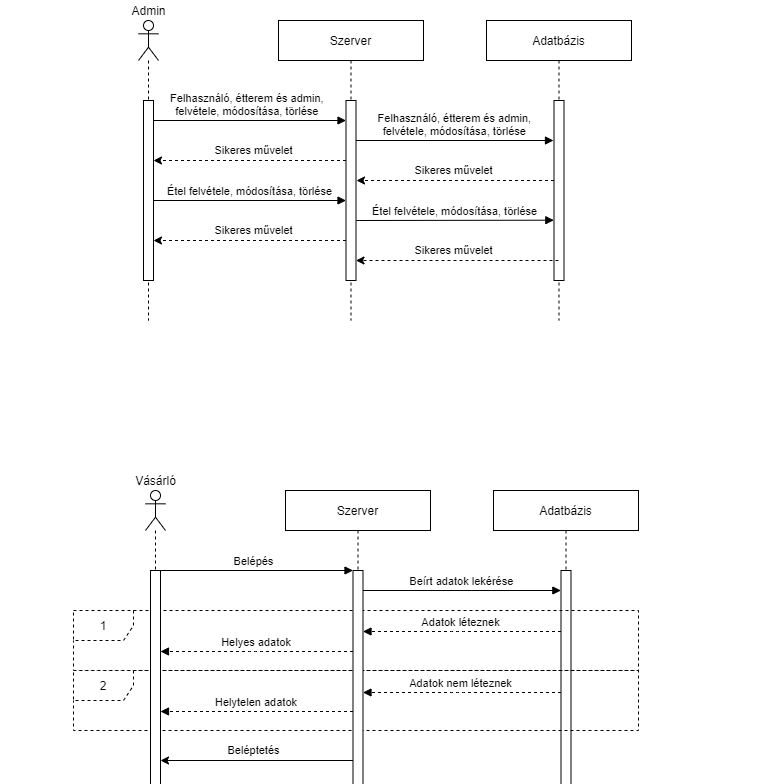

The diagram above was exported from draw.io. Its source (the exported page's mxGraphModel, read from the mxfile embedded in the PNG):
<mxGraphModel dx="1673" dy="867" grid="1" gridSize="10" guides="1" tooltips="1" connect="1" arrows="1" fold="1" page="1" pageScale="1" pageWidth="850" pageHeight="1100" math="0" shadow="0">
  <root>
    <mxCell id="0" />
    <mxCell id="1" parent="0" />
    <mxCell id="3nuBFxr9cyL0pnOWT2aG-5" value="Adatbázis" style="shape=umlLifeline;perimeter=lifelinePerimeter;container=1;collapsible=0;recursiveResize=0;rounded=0;shadow=0;strokeWidth=1;" parent="1" vertex="1">
      <mxGeometry x="541" y="570" width="145" height="330" as="geometry" />
    </mxCell>
    <mxCell id="3nuBFxr9cyL0pnOWT2aG-6" value="" style="points=[];perimeter=orthogonalPerimeter;rounded=0;shadow=0;strokeWidth=1;" parent="3nuBFxr9cyL0pnOWT2aG-5" vertex="1">
      <mxGeometry x="67.5" y="80" width="10" height="220" as="geometry" />
    </mxCell>
    <mxCell id="EkZKE-zAxKMY0Usb08WB-11" value="&lt;div&gt;1&lt;/div&gt;" style="shape=umlFrame;whiteSpace=wrap;html=1;dashed=1;" parent="3nuBFxr9cyL0pnOWT2aG-5" vertex="1">
      <mxGeometry x="-420" y="120" width="565" height="60" as="geometry" />
    </mxCell>
    <mxCell id="EkZKE-zAxKMY0Usb08WB-12" value="2" style="shape=umlFrame;whiteSpace=wrap;html=1;dashed=1;" parent="3nuBFxr9cyL0pnOWT2aG-5" vertex="1">
      <mxGeometry x="-420" y="180" width="565" height="60" as="geometry" />
    </mxCell>
    <mxCell id="3nuBFxr9cyL0pnOWT2aG-8" value="Belépés" style="verticalAlign=bottom;endArrow=block;shadow=0;strokeWidth=1;" parent="1" edge="1">
      <mxGeometry relative="1" as="geometry">
        <mxPoint x="202.66666666666674" y="650.0000000000005" as="sourcePoint" />
        <mxPoint x="400.5" y="650.0000000000005" as="targetPoint" />
      </mxGeometry>
    </mxCell>
    <mxCell id="3nuBFxr9cyL0pnOWT2aG-9" value="Helyes adatok" style="verticalAlign=bottom;endArrow=block;shadow=0;strokeWidth=1;dashed=1;" parent="1" edge="1">
      <mxGeometry relative="1" as="geometry">
        <mxPoint x="400.5" y="731" as="sourcePoint" />
        <mxPoint x="208" y="731" as="targetPoint" />
        <Array as="points">
          <mxPoint x="303" y="731" />
        </Array>
      </mxGeometry>
    </mxCell>
    <mxCell id="EkZKE-zAxKMY0Usb08WB-9" value="" style="shape=umlLifeline;participant=umlActor;perimeter=lifelinePerimeter;whiteSpace=wrap;html=1;container=1;collapsible=0;recursiveResize=0;verticalAlign=top;spacingTop=36;outlineConnect=0;" parent="1" vertex="1">
      <mxGeometry x="193" y="570" width="20" height="330" as="geometry" />
    </mxCell>
    <mxCell id="EkZKE-zAxKMY0Usb08WB-10" value="" style="html=1;points=[];perimeter=orthogonalPerimeter;" parent="EkZKE-zAxKMY0Usb08WB-9" vertex="1">
      <mxGeometry x="5" y="80" width="10" height="220" as="geometry" />
    </mxCell>
    <mxCell id="EkZKE-zAxKMY0Usb08WB-17" value="&lt;div&gt;Beléptetés&lt;/div&gt;" style="edgeStyle=orthogonalEdgeStyle;rounded=0;orthogonalLoop=1;jettySize=auto;html=1;" parent="1" edge="1">
      <mxGeometry x="0.038" y="-10" relative="1" as="geometry">
        <Array as="points" />
        <mxPoint as="offset" />
        <mxPoint x="400.5" y="840" as="sourcePoint" />
        <mxPoint x="208" y="840" as="targetPoint" />
      </mxGeometry>
    </mxCell>
    <mxCell id="EkZKE-zAxKMY0Usb08WB-26" value="&lt;div&gt;Vásárló&lt;/div&gt;" style="text;html=1;align=center;verticalAlign=middle;resizable=0;points=[];autosize=1;strokeColor=none;fillColor=none;" parent="1" vertex="1">
      <mxGeometry x="173" y="550" width="60" height="20" as="geometry" />
    </mxCell>
    <mxCell id="EkZKE-zAxKMY0Usb08WB-31" value="Kosár" style="shape=umlLifeline;perimeter=lifelinePerimeter;container=1;collapsible=0;recursiveResize=0;rounded=0;shadow=0;strokeWidth=1;" parent="1" vertex="1">
      <mxGeometry x="208" y="1150" width="145" height="360" as="geometry" />
    </mxCell>
    <mxCell id="EkZKE-zAxKMY0Usb08WB-32" value="" style="points=[];perimeter=orthogonalPerimeter;rounded=0;shadow=0;strokeWidth=1;" parent="EkZKE-zAxKMY0Usb08WB-31" vertex="1">
      <mxGeometry x="67.5" y="80" width="10" height="100" as="geometry" />
    </mxCell>
    <mxCell id="EkZKE-zAxKMY0Usb08WB-36" value="Étel kosárba rakása" style="verticalAlign=bottom;endArrow=block;entryX=0;entryY=0;shadow=0;strokeWidth=1;" parent="1" source="EkZKE-zAxKMY0Usb08WB-38" target="EkZKE-zAxKMY0Usb08WB-32" edge="1">
      <mxGeometry relative="1" as="geometry">
        <mxPoint x="93" y="1230" as="sourcePoint" />
      </mxGeometry>
    </mxCell>
    <mxCell id="EkZKE-zAxKMY0Usb08WB-38" value="" style="shape=umlLifeline;participant=umlActor;perimeter=lifelinePerimeter;whiteSpace=wrap;html=1;container=1;collapsible=0;recursiveResize=0;verticalAlign=top;spacingTop=36;outlineConnect=0;" parent="1" vertex="1">
      <mxGeometry x="68" y="1150" width="20" height="360" as="geometry" />
    </mxCell>
    <mxCell id="EkZKE-zAxKMY0Usb08WB-39" value="" style="html=1;points=[];perimeter=orthogonalPerimeter;" parent="EkZKE-zAxKMY0Usb08WB-38" vertex="1">
      <mxGeometry x="5" y="80" width="10" height="240" as="geometry" />
    </mxCell>
    <mxCell id="EkZKE-zAxKMY0Usb08WB-41" value="&lt;div&gt;Vásárló&lt;/div&gt;" style="text;html=1;align=center;verticalAlign=middle;resizable=0;points=[];autosize=1;strokeColor=none;fillColor=none;" parent="1" vertex="1">
      <mxGeometry x="48" y="1130" width="60" height="20" as="geometry" />
    </mxCell>
    <mxCell id="EkZKE-zAxKMY0Usb08WB-43" value="" style="endArrow=classic;html=1;rounded=0;fontSize=11;exitX=1.046;exitY=0.167;exitDx=0;exitDy=0;exitPerimeter=0;" parent="1" source="EkZKE-zAxKMY0Usb08WB-39" target="EkZKE-zAxKMY0Usb08WB-32" edge="1">
      <mxGeometry width="50" height="50" relative="1" as="geometry">
        <mxPoint x="88" y="1270" as="sourcePoint" />
        <mxPoint x="48" y="1300" as="targetPoint" />
        <Array as="points">
          <mxPoint x="158" y="1270" />
        </Array>
      </mxGeometry>
    </mxCell>
    <mxCell id="EkZKE-zAxKMY0Usb08WB-44" value="&lt;div&gt;Fizetés&lt;/div&gt;" style="text;html=1;align=center;verticalAlign=middle;resizable=0;points=[];autosize=1;strokeColor=none;fillColor=none;fontSize=11;" parent="1" vertex="1">
      <mxGeometry x="148" y="1250" width="50" height="20" as="geometry" />
    </mxCell>
    <mxCell id="EkZKE-zAxKMY0Usb08WB-45" value="Fizetés" style="shape=umlLifeline;perimeter=lifelinePerimeter;container=1;collapsible=0;recursiveResize=0;rounded=0;shadow=0;strokeWidth=1;" parent="1" vertex="1">
      <mxGeometry x="388" y="1150" width="145" height="360" as="geometry" />
    </mxCell>
    <mxCell id="EkZKE-zAxKMY0Usb08WB-46" value="" style="points=[];perimeter=orthogonalPerimeter;rounded=0;shadow=0;strokeWidth=1;" parent="EkZKE-zAxKMY0Usb08WB-45" vertex="1">
      <mxGeometry x="67.5" y="80" width="10" height="120" as="geometry" />
    </mxCell>
    <mxCell id="EkZKE-zAxKMY0Usb08WB-47" value="" style="endArrow=classic;html=1;rounded=0;fontSize=11;exitX=1.046;exitY=0.167;exitDx=0;exitDy=0;exitPerimeter=0;" parent="EkZKE-zAxKMY0Usb08WB-45" edge="1">
      <mxGeometry width="50" height="50" relative="1" as="geometry">
        <mxPoint x="-102.50000000000023" y="143.08000000000004" as="sourcePoint" />
        <mxPoint x="67.49999999999977" y="143" as="targetPoint" />
        <Array as="points">
          <mxPoint x="-27.960000000000036" y="143" />
        </Array>
      </mxGeometry>
    </mxCell>
    <mxCell id="EkZKE-zAxKMY0Usb08WB-48" value="Fizetés" style="text;html=1;align=center;verticalAlign=middle;resizable=0;points=[];autosize=1;strokeColor=none;fillColor=none;fontSize=11;" parent="1" vertex="1">
      <mxGeometry x="343" y="1273" width="50" height="20" as="geometry" />
    </mxCell>
    <mxCell id="EkZKE-zAxKMY0Usb08WB-49" value="" style="endArrow=classic;html=1;rounded=0;fontSize=11;entryX=1.028;entryY=0.832;entryDx=0;entryDy=0;entryPerimeter=0;" parent="1" source="6bbiZIv52PUSqdE1zxGx-34" target="EkZKE-zAxKMY0Usb08WB-39" edge="1">
      <mxGeometry width="50" height="50" relative="1" as="geometry">
        <mxPoint x="288" y="1350" as="sourcePoint" />
        <mxPoint x="88" y="1430" as="targetPoint" />
      </mxGeometry>
    </mxCell>
    <mxCell id="EkZKE-zAxKMY0Usb08WB-50" value="" style="shape=umlLifeline;participant=umlActor;perimeter=lifelinePerimeter;whiteSpace=wrap;html=1;container=1;collapsible=0;recursiveResize=0;verticalAlign=top;spacingTop=36;outlineConnect=0;" parent="1" vertex="1">
      <mxGeometry x="774" y="1150" width="20" height="360" as="geometry" />
    </mxCell>
    <mxCell id="EkZKE-zAxKMY0Usb08WB-51" value="" style="html=1;points=[];perimeter=orthogonalPerimeter;" parent="EkZKE-zAxKMY0Usb08WB-50" vertex="1">
      <mxGeometry x="5" y="240" width="10" height="80" as="geometry" />
    </mxCell>
    <mxCell id="EkZKE-zAxKMY0Usb08WB-52" value="Étterem" style="text;html=1;align=center;verticalAlign=middle;resizable=0;points=[];autosize=1;strokeColor=none;fillColor=none;" parent="1" vertex="1">
      <mxGeometry x="754" y="1130" width="60" height="20" as="geometry" />
    </mxCell>
    <mxCell id="EkZKE-zAxKMY0Usb08WB-54" value="" style="endArrow=classic;html=1;rounded=0;fontSize=11;entryX=-0.056;entryY=0.506;entryDx=0;entryDy=0;entryPerimeter=0;" parent="1" source="6bbiZIv52PUSqdE1zxGx-33" target="EkZKE-zAxKMY0Usb08WB-51" edge="1">
      <mxGeometry width="50" height="50" relative="1" as="geometry">
        <mxPoint x="428" y="1450" as="sourcePoint" />
        <mxPoint x="618" y="1429" as="targetPoint" />
      </mxGeometry>
    </mxCell>
    <mxCell id="EkZKE-zAxKMY0Usb08WB-55" value="E-mailes kiértesítés" style="text;html=1;align=center;verticalAlign=middle;resizable=0;points=[];autosize=1;strokeColor=none;fillColor=none;fontSize=11;" parent="1" vertex="1">
      <mxGeometry x="318" y="1410" width="110" height="20" as="geometry" />
    </mxCell>
    <mxCell id="EkZKE-zAxKMY0Usb08WB-57" value="Adatbázis" style="shape=umlLifeline;perimeter=lifelinePerimeter;container=1;collapsible=0;recursiveResize=0;rounded=0;shadow=0;strokeWidth=1;" parent="1" vertex="1">
      <mxGeometry x="534" y="100" width="145" height="300" as="geometry" />
    </mxCell>
    <mxCell id="EkZKE-zAxKMY0Usb08WB-58" value="" style="points=[];perimeter=orthogonalPerimeter;rounded=0;shadow=0;strokeWidth=1;" parent="EkZKE-zAxKMY0Usb08WB-57" vertex="1">
      <mxGeometry x="67.5" y="80" width="10" height="180" as="geometry" />
    </mxCell>
    <mxCell id="EkZKE-zAxKMY0Usb08WB-59" value="Felhasználó, étterem és admin,&#10;felvétele, módosítása, törlése" style="verticalAlign=bottom;endArrow=block;entryX=0;entryY=0;shadow=0;strokeWidth=1;" parent="1" edge="1">
      <mxGeometry relative="1" as="geometry">
        <mxPoint x="196.02380952380952" y="200" as="sourcePoint" />
        <mxPoint x="393.5" y="200" as="targetPoint" />
      </mxGeometry>
    </mxCell>
    <mxCell id="EkZKE-zAxKMY0Usb08WB-60" value="" style="shape=umlLifeline;participant=umlActor;perimeter=lifelinePerimeter;whiteSpace=wrap;html=1;container=1;collapsible=0;recursiveResize=0;verticalAlign=top;spacingTop=36;outlineConnect=0;" parent="1" vertex="1">
      <mxGeometry x="186" y="100" width="20" height="300" as="geometry" />
    </mxCell>
    <mxCell id="EkZKE-zAxKMY0Usb08WB-61" value="" style="html=1;points=[];perimeter=orthogonalPerimeter;" parent="EkZKE-zAxKMY0Usb08WB-60" vertex="1">
      <mxGeometry x="5" y="80" width="10" height="180" as="geometry" />
    </mxCell>
    <mxCell id="EkZKE-zAxKMY0Usb08WB-62" value="Admin" style="text;html=1;align=center;verticalAlign=middle;resizable=0;points=[];autosize=1;strokeColor=none;fillColor=none;" parent="1" vertex="1">
      <mxGeometry x="171" y="80" width="50" height="20" as="geometry" />
    </mxCell>
    <mxCell id="EkZKE-zAxKMY0Usb08WB-65" value="" style="endArrow=classic;html=1;rounded=0;fontSize=11;dashed=1;" parent="1" edge="1">
      <mxGeometry width="50" height="50" relative="1" as="geometry">
        <mxPoint x="393.5" y="240" as="sourcePoint" />
        <mxPoint x="201" y="240" as="targetPoint" />
      </mxGeometry>
    </mxCell>
    <mxCell id="EkZKE-zAxKMY0Usb08WB-66" value="Sikeres művelet" style="text;html=1;align=center;verticalAlign=middle;resizable=0;points=[];autosize=1;strokeColor=none;fillColor=none;fontSize=11;" parent="1" vertex="1">
      <mxGeometry x="256" y="220" width="90" height="20" as="geometry" />
    </mxCell>
    <mxCell id="EkZKE-zAxKMY0Usb08WB-67" value="Étel felvétele, módosítása, törlése" style="verticalAlign=bottom;endArrow=block;entryX=0;entryY=0;shadow=0;strokeWidth=1;" parent="1" source="EkZKE-zAxKMY0Usb08WB-61" edge="1">
      <mxGeometry relative="1" as="geometry">
        <mxPoint x="206" y="280" as="sourcePoint" />
        <mxPoint x="393.5" y="280" as="targetPoint" />
      </mxGeometry>
    </mxCell>
    <mxCell id="EkZKE-zAxKMY0Usb08WB-68" value="" style="endArrow=classic;html=1;rounded=0;fontSize=11;dashed=1;" parent="1" edge="1">
      <mxGeometry width="50" height="50" relative="1" as="geometry">
        <mxPoint x="393.5" y="320" as="sourcePoint" />
        <mxPoint x="201" y="320" as="targetPoint" />
      </mxGeometry>
    </mxCell>
    <mxCell id="EkZKE-zAxKMY0Usb08WB-69" value="Sikeres művelet" style="text;html=1;align=center;verticalAlign=middle;resizable=0;points=[];autosize=1;strokeColor=none;fillColor=none;fontSize=11;" parent="1" vertex="1">
      <mxGeometry x="256" y="300" width="90" height="20" as="geometry" />
    </mxCell>
    <mxCell id="6bbiZIv52PUSqdE1zxGx-7" value="Szerver" style="shape=umlLifeline;perimeter=lifelinePerimeter;container=1;collapsible=0;recursiveResize=0;rounded=0;shadow=0;strokeWidth=1;" vertex="1" parent="1">
      <mxGeometry x="326" y="100" width="145" height="300" as="geometry" />
    </mxCell>
    <mxCell id="6bbiZIv52PUSqdE1zxGx-8" value="" style="points=[];perimeter=orthogonalPerimeter;rounded=0;shadow=0;strokeWidth=1;" vertex="1" parent="6bbiZIv52PUSqdE1zxGx-7">
      <mxGeometry x="67.5" y="80" width="10" height="180" as="geometry" />
    </mxCell>
    <mxCell id="6bbiZIv52PUSqdE1zxGx-11" value="Felhasználó, étterem és admin,&#10;felvétele, módosítása, törlése" style="verticalAlign=bottom;endArrow=block;entryX=0;entryY=0;shadow=0;strokeWidth=1;" edge="1" parent="6bbiZIv52PUSqdE1zxGx-7">
      <mxGeometry relative="1" as="geometry">
        <mxPoint x="77.50380952380951" y="120" as="sourcePoint" />
        <mxPoint x="274.98" y="120" as="targetPoint" />
      </mxGeometry>
    </mxCell>
    <mxCell id="6bbiZIv52PUSqdE1zxGx-16" value="" style="endArrow=classic;html=1;rounded=0;fontSize=11;dashed=1;" edge="1" parent="6bbiZIv52PUSqdE1zxGx-7">
      <mxGeometry width="50" height="50" relative="1" as="geometry">
        <mxPoint x="280" y="240" as="sourcePoint" />
        <mxPoint x="77.5" y="240" as="targetPoint" />
      </mxGeometry>
    </mxCell>
    <mxCell id="6bbiZIv52PUSqdE1zxGx-13" value="" style="endArrow=classic;html=1;rounded=0;fontSize=11;dashed=1;" edge="1" parent="1" source="EkZKE-zAxKMY0Usb08WB-58">
      <mxGeometry width="50" height="50" relative="1" as="geometry">
        <mxPoint x="596.5" y="260" as="sourcePoint" />
        <mxPoint x="404" y="260" as="targetPoint" />
      </mxGeometry>
    </mxCell>
    <mxCell id="6bbiZIv52PUSqdE1zxGx-14" value="Sikeres művelet" style="text;html=1;align=center;verticalAlign=middle;resizable=0;points=[];autosize=1;strokeColor=none;fillColor=none;fontSize=11;" vertex="1" parent="1">
      <mxGeometry x="456" y="240" width="90" height="20" as="geometry" />
    </mxCell>
    <mxCell id="6bbiZIv52PUSqdE1zxGx-15" value="Étel felvétele, módosítása, törlése" style="verticalAlign=bottom;endArrow=block;entryX=0.083;entryY=0.665;shadow=0;strokeWidth=1;entryDx=0;entryDy=0;entryPerimeter=0;" edge="1" parent="1">
      <mxGeometry relative="1" as="geometry">
        <mxPoint x="403.75" y="300" as="sourcePoint" />
        <mxPoint x="601.33" y="299.7" as="targetPoint" />
      </mxGeometry>
    </mxCell>
    <mxCell id="6bbiZIv52PUSqdE1zxGx-17" value="Sikeres művelet" style="text;html=1;align=center;verticalAlign=middle;resizable=0;points=[];autosize=1;strokeColor=none;fillColor=none;fontSize=11;" vertex="1" parent="1">
      <mxGeometry x="456" y="320" width="90" height="20" as="geometry" />
    </mxCell>
    <mxCell id="6bbiZIv52PUSqdE1zxGx-23" value="Szerver" style="shape=umlLifeline;perimeter=lifelinePerimeter;container=1;collapsible=0;recursiveResize=0;rounded=0;shadow=0;strokeWidth=1;" vertex="1" parent="1">
      <mxGeometry x="333" y="570" width="145" height="330" as="geometry" />
    </mxCell>
    <mxCell id="6bbiZIv52PUSqdE1zxGx-24" value="" style="points=[];perimeter=orthogonalPerimeter;rounded=0;shadow=0;strokeWidth=1;" vertex="1" parent="6bbiZIv52PUSqdE1zxGx-23">
      <mxGeometry x="67.5" y="80" width="10" height="220" as="geometry" />
    </mxCell>
    <mxCell id="6bbiZIv52PUSqdE1zxGx-30" value="Beírt adatok lekérése" style="verticalAlign=bottom;endArrow=block;shadow=0;strokeWidth=1;" edge="1" parent="6bbiZIv52PUSqdE1zxGx-23">
      <mxGeometry relative="1" as="geometry">
        <mxPoint x="77.49666666666678" y="100.00000000000045" as="sourcePoint" />
        <mxPoint x="275.33000000000004" y="100.00000000000045" as="targetPoint" />
      </mxGeometry>
    </mxCell>
    <mxCell id="6bbiZIv52PUSqdE1zxGx-31" value="Adatok léteznek" style="verticalAlign=bottom;endArrow=block;shadow=0;strokeWidth=1;dashed=1;" edge="1" parent="6bbiZIv52PUSqdE1zxGx-23">
      <mxGeometry x="0.013" relative="1" as="geometry">
        <mxPoint x="275.5" y="141" as="sourcePoint" />
        <mxPoint x="77.5" y="141" as="targetPoint" />
        <Array as="points">
          <mxPoint x="172.5" y="141" />
        </Array>
        <mxPoint as="offset" />
      </mxGeometry>
    </mxCell>
    <mxCell id="6bbiZIv52PUSqdE1zxGx-32" value="Adatok nem léteznek" style="verticalAlign=bottom;endArrow=block;shadow=0;strokeWidth=1;dashed=1;" edge="1" parent="6bbiZIv52PUSqdE1zxGx-23">
      <mxGeometry x="0.013" relative="1" as="geometry">
        <mxPoint x="275.5" y="202" as="sourcePoint" />
        <mxPoint x="77.5" y="202" as="targetPoint" />
        <Array as="points">
          <mxPoint x="172.5" y="202" />
        </Array>
        <mxPoint as="offset" />
      </mxGeometry>
    </mxCell>
    <mxCell id="EkZKE-zAxKMY0Usb08WB-16" value="Helytelen adatok" style="verticalAlign=bottom;endArrow=block;shadow=0;strokeWidth=1;dashed=1;" parent="1" edge="1">
      <mxGeometry relative="1" as="geometry">
        <mxPoint x="400.5" y="791" as="sourcePoint" />
        <mxPoint x="208" y="791" as="targetPoint" />
      </mxGeometry>
    </mxCell>
    <mxCell id="6bbiZIv52PUSqdE1zxGx-33" value="Szerver" style="shape=umlLifeline;perimeter=lifelinePerimeter;container=1;collapsible=0;recursiveResize=0;rounded=0;shadow=0;strokeWidth=1;" vertex="1" parent="1">
      <mxGeometry x="546" y="1150" width="187.5" height="360" as="geometry" />
    </mxCell>
    <mxCell id="6bbiZIv52PUSqdE1zxGx-34" value="" style="points=[];perimeter=orthogonalPerimeter;rounded=0;shadow=0;strokeWidth=1;" vertex="1" parent="6bbiZIv52PUSqdE1zxGx-33">
      <mxGeometry x="88.75" y="140" width="10" height="160" as="geometry" />
    </mxCell>
    <mxCell id="6bbiZIv52PUSqdE1zxGx-36" value="Fizetés" style="text;html=1;align=center;verticalAlign=middle;resizable=0;points=[];autosize=1;strokeColor=none;fillColor=none;fontSize=11;" vertex="1" parent="6bbiZIv52PUSqdE1zxGx-33">
      <mxGeometry x="-21" y="140" width="50" height="20" as="geometry" />
    </mxCell>
    <mxCell id="EkZKE-zAxKMY0Usb08WB-56" value="E-mailes kiértesítés" style="text;html=1;align=center;verticalAlign=middle;resizable=0;points=[];autosize=1;strokeColor=none;fillColor=none;fontSize=11;" parent="6bbiZIv52PUSqdE1zxGx-33" vertex="1">
      <mxGeometry x="109" y="260" width="110" height="20" as="geometry" />
    </mxCell>
    <mxCell id="6bbiZIv52PUSqdE1zxGx-35" value="" style="endArrow=classic;html=1;rounded=0;fontSize=11;" edge="1" parent="1" target="6bbiZIv52PUSqdE1zxGx-34" source="EkZKE-zAxKMY0Usb08WB-46">
      <mxGeometry width="50" height="50" relative="1" as="geometry">
        <mxPoint x="470" y="1310" as="sourcePoint" />
        <mxPoint x="606" y="1310" as="targetPoint" />
        <Array as="points">
          <mxPoint x="518.04" y="1310" />
        </Array>
      </mxGeometry>
    </mxCell>
    <mxCell id="6bbiZIv52PUSqdE1zxGx-37" value="" style="shape=waypoint;sketch=0;size=6;pointerEvents=1;points=[];fillColor=none;resizable=0;rotatable=0;perimeter=centerPerimeter;snapToPoint=1;" vertex="1" parent="1">
      <mxGeometry x="770" y="1120" width="40" height="40" as="geometry" />
    </mxCell>
  </root>
</mxGraphModel>